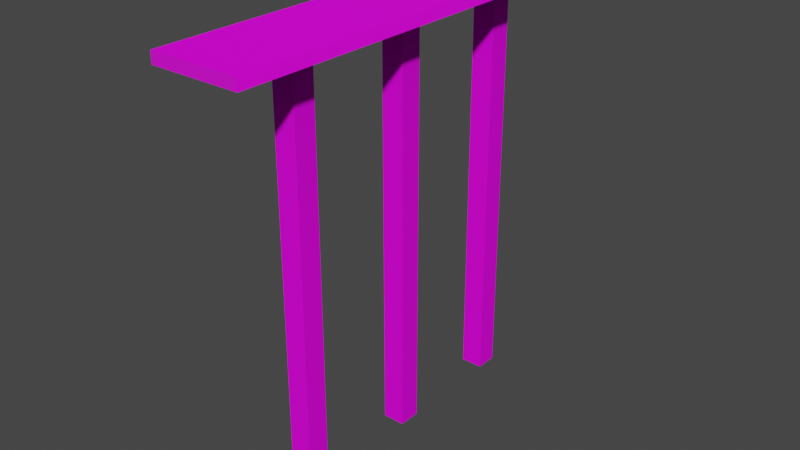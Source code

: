 # Source: parkour_most.blend  (saved by Blender 3.3.6; exported with 4.5.12 LTS)
import bpy
from mathutils import Matrix  # noqa: F401  (used for matrix-valued properties, if any)

bpy.ops.wm.read_factory_settings(use_empty=True)
scene = bpy.context.scene
scene.name = 'Scene'

# ---- images (referenced by path relative to the original .blend; pixels are not part of the script)
import os
ASSET_DIR = os.environ.get("B2B_ASSET_DIR", "")  # directory of the original .blend (textures are referenced by path, not embedded)
HERE = os.path.dirname(os.path.abspath(__file__))  # packed textures are extracted next to this script under _unpacked/

def load_image(name, relpath, width, height, colorspace="sRGB"):
    """Load a texture the original file referenced (path relative to the .blend, or extracted next to this script)."""
    p = next((c for c in (os.path.join(HERE, relpath), os.path.join(ASSET_DIR, relpath)) if relpath and os.path.exists(c)), "")
    if p:
        img = bpy.data.images.load(p, check_existing=True)
        img.name = name
    else:  # same state as the original file: an image datablock whose file is absent (Cycles renders it pink)
        img = bpy.data.images.new(name, width, height)
        img.source = "FILE"
        img.filepath = "//" + (relpath or name)
    img.colorspace_settings.name = colorspace
    return img
img_metal_plate_nor_gl_1k_jpg = load_image('metal_plate_nor_gl_1k.jpg', 'metal_plate_nor_gl_1k.jpg', 1024, 1024, 'sRGB')
img_metal_plate_metal_1k_jpg = load_image('metal_plate_metal_1k.jpg', 'metal_plate_metal_1k.jpg', 1024, 1024, 'sRGB')
img_metal_plate_rough_1k_jpg = load_image('metal_plate_rough_1k.jpg', 'metal_plate_rough_1k.jpg', 1024, 1024, 'sRGB')
img_metal_plate_diff_1k_jpg = load_image('metal_plate_diff_1k.jpg', 'metal_plate_diff_1k.jpg', 1024, 1024, 'sRGB')
img_concrete_wall_001_diff_1k_jpg = load_image('concrete_wall_001_diff_1k.jpg', 'concrete_wall_001_diff_1k.jpg', 1024, 1024, 'sRGB')

# ---- materials (node trees are filled in below, after node groups)
mat_parkourmost = bpy.data.materials.new('parkourmost')
mat_parkourmost.alpha_threshold = 0.0
mat_parkourmost.use_transparent_shadow = False
mat_parkourmost.roughness = 0.5
mat_parkourmost.line_color = (0.0, 0.0, 0.0, 1.0)
mat_parkourmostfilar = bpy.data.materials.new('parkourmostfilar')
mat_parkourmostfilar.use_transparent_shadow = False

# ---- material node trees
mat_parkourmost.use_nodes = True; mat_parkourmost.node_tree.nodes.clear()
_N = mat_parkourmost.node_tree.nodes; _L = mat_parkourmost.node_tree.links
n0 = _N.new('ShaderNodeOutputMaterial'); n0.name = 'Material Output'; n0.location = (300, 300)
n1 = _N.new('ShaderNodeTexImage'); n1.name = 'Image Texture.002'; n1.location = (-397, -467)
n1.image = img_metal_plate_nor_gl_1k_jpg
n2 = _N.new('ShaderNodeTexImage'); n2.name = 'Image Texture'; n2.location = (-850, 132)
n2.image = img_metal_plate_metal_1k_jpg
n2.extension = 'CLIP'
n3 = _N.new('ShaderNodeBsdfPrincipled'); n3.name = 'Principled BSDF'; n3.location = (10, 300)
n3.distribution = 'GGX'
n3.subsurface_method = 'RANDOM_WALK_SKIN'
n3.inputs[3].default_value = 1.45
n3.inputs[27].default_value = (0.0, 0.0, 0.0, 1.0)
n3.inputs[28].default_value = 1.0
n4 = _N.new('ShaderNodeTexImage'); n4.name = 'Image Texture.003'; n4.location = (-296, 384)
n4.image = img_metal_plate_rough_1k_jpg
n5 = _N.new('ShaderNodeTexImage'); n5.name = 'Image Texture.001'; n5.location = (-410, 29)
n5.image = img_metal_plate_diff_1k_jpg
_L.new(n3.outputs[0], n0.inputs[0])
_L.new(n1.outputs[0], n3.inputs[5])
_L.new(n2.outputs[0], n3.inputs[1])
_L.new(n4.outputs[0], n3.inputs[2])
_L.new(n5.outputs[0], n3.inputs[0])
n0.is_active_output = True
mat_parkourmostfilar.use_nodes = True; mat_parkourmostfilar.node_tree.nodes.clear()
_N = mat_parkourmostfilar.node_tree.nodes; _L = mat_parkourmostfilar.node_tree.links
n0 = _N.new('ShaderNodeOutputMaterial'); n0.name = 'Material Output'; n0.location = (300, 300)
n1 = _N.new('ShaderNodeTexImage'); n1.name = 'Image Texture.001'; n1.location = (-717, -28)
n1.image = img_concrete_wall_001_diff_1k_jpg
n2 = _N.new('ShaderNodeBsdfPrincipled'); n2.name = 'Principled BSDF'; n2.location = (23, 303)
n2.distribution = 'GGX'
n2.subsurface_method = 'RANDOM_WALK_SKIN'
n2.inputs[1].default_value = 0.04545
n2.inputs[2].default_value = 0.8318
n2.inputs[3].default_value = 1.45
n2.inputs[13].default_value = 0.1227
n2.inputs[27].default_value = (0.0, 0.0, 0.0, 1.0)
n2.inputs[28].default_value = 1.0
_L.new(n2.outputs[0], n0.inputs[0])
_L.new(n1.outputs[0], n2.inputs[0])
n0.is_active_output = True

# ---- world
world_world = bpy.data.worlds.new('World'); scene.world = world_world
world_world.use_nodes = True; world_world.node_tree.nodes.clear()
_N = world_world.node_tree.nodes; _L = world_world.node_tree.links
n0 = _N.new('ShaderNodeOutputWorld'); n0.name = 'World Output'; n0.location = (300, 300)
n1 = _N.new('ShaderNodeBackground'); n1.name = 'Background'; n1.location = (10, 300)
n1.inputs[0].default_value = (0.05088, 0.05088, 0.05088, 1.0)
_L.new(n1.outputs[0], n0.inputs[0])
n0.is_active_output = True
world_world.color = (0.05088, 0.05088, 0.05088)
world_world.use_sun_shadow = False
world_world.sun_shadow_jitter_overblur = 0.0

# ---- meshes
me_cube = bpy.data.meshes.new('Cube')
me_cube.from_pydata([(4.0, 20.0, 0.5), (4.0, 20.0, -0.5), (4.0, -20.0, 0.5), (4.0, -20.0, -0.5), (-4.0, 20.0, 0.5), (-4.0, 20.0, -0.5), (-4.0, -20.0, 0.5), (-4.0, -20.0, -0.5)], [], [(0, 4, 6, 2), (3, 2, 6, 7), (7, 6, 4, 5), (5, 1, 3, 7), (1, 0, 2, 3), (5, 4, 0, 1)])
_uv = me_cube.uv_layers.new(name='UVMap')
_uv.uv.foreach_set('vector', [-1.1, -2.0, -0.1, -2.0, -0.1, 3.0, -1.1, 3.0, 1.65, -1.0, 1.4, -1.0, 1.4, -2.0, 1.65, -2.0, 1.15, 3.0, 0.9, 3.0, 0.9, -2.0, 1.15, -2.0, -0.1, -2.0, 0.9, -2.0, 0.9, 3.0, -0.1, 3.0, 1.4, 3.0, 1.15, 3.0, 1.15, -2.0, 1.4, -2.0, 1.65, -7.153e-07, 1.4, -7.153e-07, 1.4, -1.0, 1.65, -1.0])
me_cube.materials.append(mat_parkourmost)
me_cube.use_mirror_vertex_groups = False
me_cube.update()
me_cube_001 = bpy.data.meshes.new('Cube.001')
me_cube_001.from_pydata([(-1.0, -1.0, -1.0), (-1.0, -1.0, 1.0), (-1.0, 1.0, -1.0), (-1.0, 1.0, 1.0), (1.0, -1.0, -1.0), (1.0, -1.0, 1.0), (1.0, 1.0, -1.0), (1.0, 1.0, 1.0)], [], [(0, 1, 3, 2), (2, 3, 7, 6), (6, 7, 5, 4), (4, 5, 1, 0), (2, 6, 4, 0), (7, 3, 1, 5)])
_uv = me_cube_001.uv_layers.new(name='UVMap')
_uv.uv.foreach_set('vector', [-0.3333, -2.0, -0.3333, -0.3333, -2.0, -0.3333, -2.0, -2.0, -0.3333, -0.3333, -0.3333, 1.333, -2.0, 1.333, -2.0, -0.3333, 1.333, -2.0, 1.333, -0.3333, -0.3333, -0.3333, -0.3333, -2.0, 1.333, -0.3333, 1.333, 1.333, -0.3333, 1.333, -0.3333, -0.3333, -2.0, 1.333, -0.3333, 1.333, -0.3333, 3.0, -2.0, 3.0, 1.333, -2.0, 3.0, -2.0, 3.0, -0.3333, 1.333, -0.3333])
me_cube_001.materials.append(mat_parkourmostfilar)
me_cube_001.update()
me_cube_002 = bpy.data.meshes.new('Cube.002')
me_cube_002.from_pydata([(-1.0, -1.0, -1.0), (-1.0, -1.0, 1.0), (-1.0, 1.0, -1.0), (-1.0, 1.0, 1.0), (1.0, -1.0, -1.0), (1.0, -1.0, 1.0), (1.0, 1.0, -1.0), (1.0, 1.0, 1.0)], [], [(0, 1, 3, 2), (2, 3, 7, 6), (6, 7, 5, 4), (4, 5, 1, 0), (2, 6, 4, 0), (7, 3, 1, 5)])
_uv = me_cube_002.uv_layers.new(name='UVMap')
_uv.uv.foreach_set('vector', [-0.3333, -2.0, -0.3333, -0.3333, -2.0, -0.3333, -2.0, -2.0, -0.3333, -0.3333, -0.3333, 1.333, -2.0, 1.333, -2.0, -0.3333, 1.333, -2.0, 1.333, -0.3333, -0.3333, -0.3333, -0.3333, -2.0, 1.333, -0.3333, 1.333, 1.333, -0.3333, 1.333, -0.3333, -0.3333, -2.0, 1.333, -0.3333, 1.333, -0.3333, 3.0, -2.0, 3.0, 1.333, -2.0, 3.0, -2.0, 3.0, -0.3333, 1.333, -0.3333])
me_cube_002.materials.append(mat_parkourmostfilar)
me_cube_002.update()
me_cube_003 = bpy.data.meshes.new('Cube.003')
me_cube_003.from_pydata([(-1.0, -1.0, -1.0), (-1.0, -1.0, 1.0), (-1.0, 1.0, -1.0), (-1.0, 1.0, 1.0), (1.0, -1.0, -1.0), (1.0, -1.0, 1.0), (1.0, 1.0, -1.0), (1.0, 1.0, 1.0)], [], [(0, 1, 3, 2), (2, 3, 7, 6), (6, 7, 5, 4), (4, 5, 1, 0), (2, 6, 4, 0), (7, 3, 1, 5)])
_uv = me_cube_003.uv_layers.new(name='UVMap')
_uv.uv.foreach_set('vector', [-0.3333, -2.0, -0.3333, -0.3333, -2.0, -0.3333, -2.0, -2.0, -0.3333, -0.3333, -0.3333, 1.333, -2.0, 1.333, -2.0, -0.3333, 1.333, -2.0, 1.333, -0.3333, -0.3333, -0.3333, -0.3333, -2.0, 1.333, -0.3333, 1.333, 1.333, -0.3333, 1.333, -0.3333, -0.3333, -2.0, 1.333, -0.3333, 1.333, -0.3333, 3.0, -2.0, 3.0, 1.333, -2.0, 3.0, -2.0, 3.0, -0.3333, 1.333, -0.3333])
me_cube_003.materials.append(mat_parkourmostfilar)
me_cube_003.update()

# ---- objects
ob_cube_col = bpy.data.objects.new('Cube-col', me_cube)
ob_cube_001 = bpy.data.objects.new('Cube.001', me_cube_001)
ob_cube_002 = bpy.data.objects.new('Cube.002', me_cube_002)
ob_cube_003 = bpy.data.objects.new('Cube.003', me_cube_003)

# ---- transforms, parenting, visibility, modifiers, constraints
ob_cube_col.location = (0.0, 0.0, 0.0)
ob_cube_col.lock_rotations_4d = False
ob_cube_col.empty_display_type = 'ARROWS'
ob_cube_col.lineart.crease_threshold = 0.0
ob_cube_001.location = (0.0, -11.41, -19.11)
ob_cube_001.scale = (1.0, 1.0, -18.54)
ob_cube_002.location = (0.0, 0.1167, -19.11)
ob_cube_002.scale = (1.0, 1.0, -18.54)
ob_cube_003.location = (0.0, 11.72, -19.11)
ob_cube_003.scale = (1.0, 1.0, -18.54)

# ---- collection membership
scene.collection.objects.link(ob_cube_col)
scene.collection.objects.link(ob_cube_001)
scene.collection.objects.link(ob_cube_002)
scene.collection.objects.link(ob_cube_003)

# ---- scene / render settings (as saved in the file)
scene.frame_start = 1; scene.frame_end = 250; scene.frame_set(1)
scene.render.engine = 'BLENDER_EEVEE_NEXT'
scene.cycles.sampling_pattern = 'TABULATED_SOBOL'
scene.cycles.use_light_tree = False
scene.view_settings.view_transform = 'Filmic'
bpy.context.view_layer.update()

# ---- added for rendering (the .blend has no active camera and no usable light): camera, sun
cam_auto = bpy.data.cameras.new('AutoCamera')
cam_auto.lens = 50.0
cam_auto.sensor_width = 36.0
cam_auto.clip_end = 1000.0
ob_auto_camera = bpy.data.objects.new('AutoCamera', cam_auto)
scene.collection.objects.link(ob_auto_camera)
ob_auto_camera.location = (51.6719, -62.0063, 22.7653)
ob_auto_camera.rotation_euler = (1.09748, -7.21219e-08, 0.694738)
scene.camera = ob_auto_camera
light_auto_sun = bpy.data.lights.new('AutoSun', 'SUN')
light_auto_sun.energy = 3.0
light_auto_sun.angle = 0.0523599
ob_auto_sun = bpy.data.objects.new('AutoSun', light_auto_sun)
scene.collection.objects.link(ob_auto_sun)
ob_auto_sun.rotation_euler = (0.872665, 0.174533, 0.523599)
bpy.context.view_layer.update()
